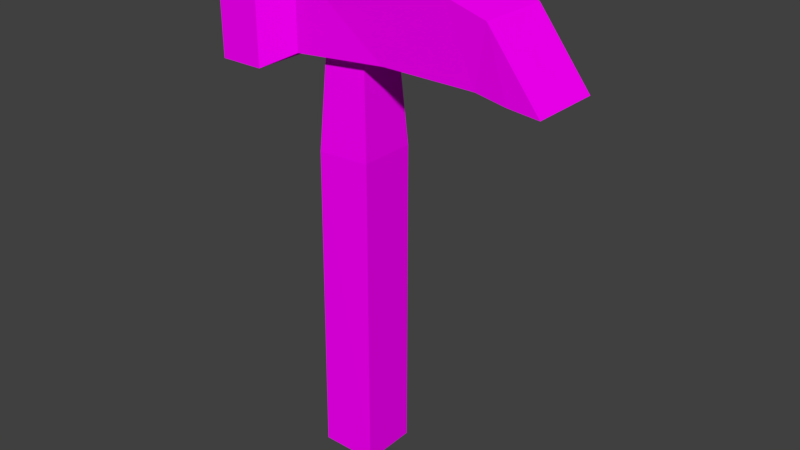 # Source: hammer.blend  (saved by Blender 2.79.0; exported with 4.5.12 LTS)
import bpy
from mathutils import Matrix  # noqa: F401  (used for matrix-valued properties, if any)

bpy.ops.wm.read_factory_settings(use_empty=True)
scene = bpy.context.scene
scene.name = 'Scene'

# ---- collections
col_collection_2 = bpy.data.collections.new('Collection 2'); scene.collection.children.link(col_collection_2)

# ---- images (referenced by path relative to the original .blend; pixels are not part of the script)
import os
ASSET_DIR = os.environ.get("B2B_ASSET_DIR", "")  # directory of the original .blend (textures are referenced by path, not embedded)
HERE = os.path.dirname(os.path.abspath(__file__))  # packed textures are extracted next to this script under _unpacked/

def load_image(name, relpath, width, height, colorspace="sRGB"):
    """Load a texture the original file referenced (path relative to the .blend, or extracted next to this script)."""
    p = next((c for c in (os.path.join(HERE, relpath), os.path.join(ASSET_DIR, relpath)) if relpath and os.path.exists(c)), "")
    if p:
        img = bpy.data.images.load(p, check_existing=True)
        img.name = name
    else:  # same state as the original file: an image datablock whose file is absent (Cycles renders it pink)
        img = bpy.data.images.new(name, width, height)
        img.source = "FILE"
        img.filepath = "//" + (relpath or name)
    img.colorspace_settings.name = colorspace
    return img
img_lowpolytexture_png = load_image('LowPolyTexture.png', 'LowPolyTexture.png', 1024, 1024, 'sRGB')

# ---- materials (node trees are filled in below, after node groups)
mat_main = bpy.data.materials.new('Main')
mat_main.alpha_threshold = 0.0
mat_main.roughness = 0.5

# ---- material node trees
mat_main.use_nodes = True; mat_main.node_tree.nodes.clear()
_N = mat_main.node_tree.nodes; _L = mat_main.node_tree.links
n0 = _N.new('ShaderNodeOutputMaterial'); n0.name = 'Material Output'; n0.location = (300, 300)
n1 = _N.new('ShaderNodeBsdfDiffuse'); n1.name = 'Diffuse BSDF'; n1.location = (10, 300)
n2 = _N.new('ShaderNodeTexImage'); n2.name = 'Image Texture'; n2.location = (-180, 300)
n2.width = 140
n2.image = img_lowpolytexture_png
_L.new(n1.outputs[0], n0.inputs[0])
_L.new(n2.outputs[0], n1.inputs[0])
n0.is_active_output = True

# ---- world
world_world = bpy.data.worlds.new('World'); scene.world = world_world
world_world.color = (0.05088, 0.05088, 0.05088)
world_world.use_sun_shadow = False
world_world.sun_shadow_jitter_overblur = 0.0
world_world.cycles.sampling_method = 'MANUAL'

# ---- meshes
me_cube = bpy.data.meshes.new('Cube')
me_cube.from_pydata([(-1.546, -1.535, -2.075), (-1.372, -1.534, 0.3817), (-1.546, 1.53, -2.075), (-1.372, 1.53, 0.3817), (1.518, -1.535, -2.076), (1.516, -1.491, 0.3985), (1.518, 1.53, -2.076), (1.516, 1.573, 0.3985), (-0.8185, -0.877, 1.876), (-0.8185, 0.8718, 1.876), (0.8604, 0.8718, 1.876), (0.8604, -0.877, 1.876), (-2.265, -1.891, 1.072), (-2.265, -1.891, 1.683), (-2.265, 1.891, 1.072), (-2.265, 1.891, 1.683), (2.789, -1.744, 1.129), (2.797, -1.891, 1.682), (2.789, 2.038, 1.129), (2.797, 1.891, 1.682), (-4.064, 2.718, 0.9393), (-4.064, -2.718, 0.9393), (-4.064, -2.718, 1.817), (-4.064, 2.718, 1.817), (11.09, 1.898, 1.074), (9.431, 1.946, 1.093), (9.431, -1.836, 1.093), (11.09, -1.883, 1.074), (4.448, -1.744, 1.129), (6.107, -1.744, 1.129), (7.767, -1.744, 1.129), (8.335, -1.887, 1.579), (6.167, -1.891, 1.672), (4.456, -1.891, 1.682), (4.448, 2.038, 1.129), (6.107, 2.038, 1.129), (7.767, 2.038, 1.129), (8.335, 1.895, 1.579), (6.167, 1.891, 1.672), (4.456, 1.891, 1.682), (-6.466, 2.718, 0.9392), (-6.466, -2.718, 0.9392), (-6.467, -2.718, 1.817), (-6.467, 2.718, 1.817)], [], [(0, 1, 3, 2), (2, 3, 7, 6), (6, 7, 5, 4), (4, 5, 1, 0), (2, 6, 4, 0), (5, 7, 10, 11), (10, 9, 8, 11), (3, 1, 8, 9), (1, 5, 11, 8), (7, 3, 9, 10), (15, 14, 20, 23), (14, 15, 19, 18), (16, 17, 13, 12), (14, 18, 16, 12), (19, 15, 13, 17), (12, 13, 22, 21), (13, 15, 23, 22), (14, 12, 21, 20), (22, 23, 43, 42), (31, 30, 26, 27), (25, 24, 27, 26), (30, 36, 25, 26), (37, 31, 27, 24), (36, 37, 24, 25), (18, 19, 39, 34), (34, 39, 38, 35), (35, 38, 37, 36), (19, 17, 33, 39), (39, 33, 32, 38), (38, 32, 31, 37), (16, 18, 34, 28), (28, 34, 35, 29), (29, 35, 36, 30), (17, 16, 28, 33), (33, 28, 29, 32), (32, 29, 30, 31), (41, 42, 43, 40), (21, 41, 40, 20), (21, 22, 42, 41), (20, 40, 43, 23)])
_uv = me_cube.uv_layers.new(name='UVMap')
_uv.uv.foreach_set('vector', [0.2671, 0.7616, 0.364, 0.7616, 0.364, 0.8585, 0.2671, 0.8585, 0.3092, 0.8264, 0.3092, 0.7988, 0.3367, 0.7988, 0.3367, 0.8264, 0.2671, 0.7616, 0.364, 0.7616, 0.364, 0.8585, 0.2671, 0.8585, 0.3092, 0.7841, 0.3092, 0.8117, 0.2818, 0.8117, 0.2818, 0.7841, 0.2906, 0.8453, 0.2632, 0.8453, 0.2632, 0.8171, 0.2906, 0.8171, 0.2671, 0.7616, 0.364, 0.7616, 0.364, 0.8585, 0.2671, 0.8585, 0.3337, 0.7748, 0.3337, 0.7909, 0.3181, 0.7909, 0.3181, 0.7748, 0.2671, 0.7616, 0.364, 0.7616, 0.364, 0.8585, 0.2671, 0.8585, 0.2818, 0.8117, 0.3092, 0.8117, 0.3034, 0.8264, 0.2877, 0.8264, 0.3367, 0.7988, 0.3092, 0.7988, 0.3151, 0.7841, 0.3308, 0.7841, 0.3375, 0.946, 0.3404, 0.946, 0.341, 0.9528, 0.3369, 0.9528, 0.3404, 0.946, 0.3375, 0.946, 0.3375, 0.9281, 0.3404, 0.9281, 0.3445, 0.9431, 0.3416, 0.9431, 0.3417, 0.9252, 0.3445, 0.9252, 0.333, 0.9251, 0.333, 0.943, 0.3153, 0.943, 0.3153, 0.9251, 0.2898, 0.943, 0.2898, 0.9251, 0.3075, 0.9251, 0.3075, 0.943, 0.3445, 0.9252, 0.3417, 0.9252, 0.341, 0.9184, 0.3451, 0.9184, 0.3075, 0.9251, 0.2898, 0.9251, 0.2859, 0.9184, 0.3114, 0.9184, 0.333, 0.9251, 0.3153, 0.9251, 0.3114, 0.9184, 0.3369, 0.9184, 0.3114, 0.9184, 0.2859, 0.9184, 0.2859, 0.9184, 0.3114, 0.9184, 0.3416, 0.9431, 0.3445, 0.9431, 0.3445, 0.9431, 0.3416, 0.9431, 0.333, 0.943, 0.2898, 0.943, 0.3416, 0.9431, 0.3153, 0.943, 0.3153, 0.943, 0.333, 0.943, 0.333, 0.943, 0.3153, 0.943, 0.2898, 0.943, 0.3075, 0.943, 0.3075, 0.943, 0.2898, 0.943, 0.3404, 0.9281, 0.3375, 0.9281, 0.3375, 0.9281, 0.3404, 0.9281, 0.3404, 0.9281, 0.3375, 0.9281, 0.3375, 0.9281, 0.3404, 0.9281, 0.3404, 0.9281, 0.3375, 0.9281, 0.3375, 0.9281, 0.3404, 0.9281, 0.3404, 0.9281, 0.3375, 0.9281, 0.3375, 0.9281, 0.3404, 0.9281, 0.2898, 0.943, 0.3075, 0.943, 0.3075, 0.943, 0.2898, 0.943, 0.2898, 0.943, 0.3075, 0.943, 0.3075, 0.943, 0.2898, 0.943, 0.2898, 0.943, 0.3075, 0.943, 0.3075, 0.943, 0.2898, 0.943, 0.3153, 0.943, 0.333, 0.943, 0.333, 0.943, 0.3153, 0.943, 0.3153, 0.943, 0.333, 0.943, 0.333, 0.943, 0.3153, 0.943, 0.3153, 0.943, 0.333, 0.943, 0.333, 0.943, 0.3153, 0.943, 0.3416, 0.9431, 0.3445, 0.9431, 0.3445, 0.9431, 0.3416, 0.9431, 0.3416, 0.9431, 0.3445, 0.9431, 0.3445, 0.9431, 0.3416, 0.9431, 0.3416, 0.9431, 0.3445, 0.9431, 0.3445, 0.9431, 0.3416, 0.9431, 0.3416, 0.9586, 0.2956, 0.9586, 0.2956, 0.9126, 0.3416, 0.9126, 0.3114, 0.9184, 0.3114, 0.9184, 0.3369, 0.9184, 0.3369, 0.9184, 0.3451, 0.906, 0.341, 0.906, 0.341, 0.906, 0.3451, 0.906, 0.341, 0.9528, 0.341, 0.9528, 0.3369, 0.9528, 0.3369, 0.9528])
me_cube.materials.append(mat_main)
me_cube.use_remesh_preserve_volume = False
me_cube.use_remesh_preserve_attributes = False
me_cube.use_mirror_vertex_groups = False
me_cube.update()

# ---- objects
ob_cube = bpy.data.objects.new('Cube', me_cube)

# ---- transforms, parenting, visibility, modifiers, constraints
ob_cube.location = (0.00143, -0.00094, 0.0002399)
ob_cube.scale = (0.01472, 0.01472, 0.103)
ob_cube.lineart.crease_threshold = 0.0

# ---- collection membership
col_collection_2.objects.link(ob_cube)

# ---- scene / render settings (as saved in the file)
scene.frame_start = 1; scene.frame_end = 250; scene.frame_set(0)
scene.render.engine = 'CYCLES'
scene.render.resolution_percentage = 50
scene.render.dither_intensity = 0.0
scene.cycles.use_denoising = False
scene.cycles.samples = 128
scene.cycles.sampling_pattern = 'TABULATED_SOBOL'
scene.cycles.use_adaptive_sampling = False
scene.cycles.use_light_tree = False
scene.cycles.blur_glossy = 0.0
scene.cycles.sample_clamp_indirect = 0.0
scene.view_settings.view_transform = 'Standard'
bpy.context.view_layer.update()

# ---- added for rendering (the .blend has no active camera and no usable light): camera, sun
cam_auto = bpy.data.cameras.new('AutoCamera')
cam_auto.lens = 50.0
cam_auto.sensor_width = 36.0
cam_auto.clip_end = 1000.0
ob_auto_camera = bpy.data.objects.new('AutoCamera', cam_auto)
scene.collection.objects.link(ob_auto_camera)
ob_auto_camera.location = (0.487677, -0.543591, 0.351745)
ob_auto_camera.rotation_euler = (1.09748, -7.21219e-08, 0.694738)
scene.camera = ob_auto_camera
light_auto_sun = bpy.data.lights.new('AutoSun', 'SUN')
light_auto_sun.energy = 3.0
light_auto_sun.angle = 0.0523599
ob_auto_sun = bpy.data.objects.new('AutoSun', light_auto_sun)
scene.collection.objects.link(ob_auto_sun)
ob_auto_sun.rotation_euler = (0.872665, 0.174533, 0.523599)
bpy.context.view_layer.update()
